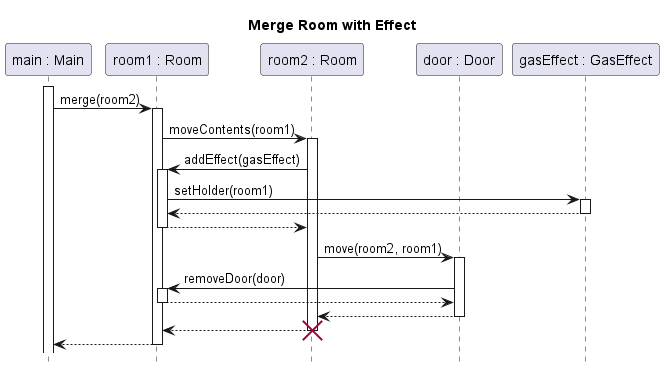

The diagram above was rendered by PlantUML. Its source (embedded in the PNG):
@startuml room-merge-with-effect
title Merge Room with Effect
hide footbox
skinparam SequenceReferenceBackgroundColor white

participant "main : Main" as main
participant "room1 : Room" as r1
participant "room2 : Room" as r2
participant "door : Door" as door
participant "gasEffect : GasEffect" as gasEffect

main++
main-> r1 ++: merge(room2)
    r1 -> r2 ++: moveContents(room1)
        r2 -> r1 ++: addEffect(gasEffect)
            r1 -> gasEffect ++: setHolder(room1)
            return
        return
        r2 -> door ++: move(room2, room1)
            door -> r1 ++: removeDoor(door)
            return
        return
    return
    destroy r2
return

@enduml